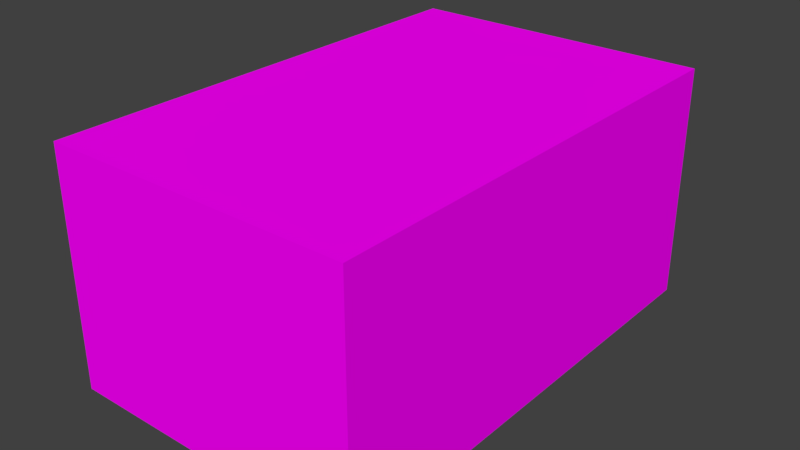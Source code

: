 # Source: carrDormRoom.blend  (saved by Blender 2.79.0; exported with 4.5.12 LTS)
import bpy
from mathutils import Matrix  # noqa: F401  (used for matrix-valued properties, if any)

bpy.ops.wm.read_factory_settings(use_empty=True)
scene = bpy.context.scene
scene.name = 'Scene'

# ---- collections
col_collection_1 = bpy.data.collections.new('Collection 1'); scene.collection.children.link(col_collection_1)

# ---- images (referenced by path relative to the original .blend; pixels are not part of the script)
import os
ASSET_DIR = os.environ.get("B2B_ASSET_DIR", "")  # directory of the original .blend (textures are referenced by path, not embedded)
HERE = os.path.dirname(os.path.abspath(__file__))  # packed textures are extracted next to this script under _unpacked/

def load_image(name, relpath, width, height, colorspace="sRGB"):
    """Load a texture the original file referenced (path relative to the .blend, or extracted next to this script)."""
    p = next((c for c in (os.path.join(HERE, relpath), os.path.join(ASSET_DIR, relpath)) if relpath and os.path.exists(c)), "")
    if p:
        img = bpy.data.images.load(p, check_existing=True)
        img.name = name
    else:  # same state as the original file: an image datablock whose file is absent (Cycles renders it pink)
        img = bpy.data.images.new(name, width, height)
        img.source = "FILE"
        img.filepath = "//" + (relpath or name)
    img.colorspace_settings.name = colorspace
    return img
img_carrroom_png = load_image('carrRoom.png', 'carrRoom.png', 1024, 1024, 'sRGB')

# ---- materials (node trees are filled in below, after node groups)
mat_material_002 = bpy.data.materials.new('Material.002')
mat_material_002.alpha_threshold = 0.0
mat_material_002.roughness = 0.5

# ---- material node trees
mat_material_002.use_nodes = True; mat_material_002.node_tree.nodes.clear()
_N = mat_material_002.node_tree.nodes; _L = mat_material_002.node_tree.links
n0 = _N.new('ShaderNodeOutputMaterial'); n0.name = 'Material Output'; n0.location = (300, 300)
n1 = _N.new('ShaderNodeBsdfDiffuse'); n1.name = 'Diffuse BSDF'; n1.location = (50, 317)
n2 = _N.new('ShaderNodeTexImage'); n2.name = 'Image Texture'; n2.location = (-179, 321)
n2.width = 140
n2.image = img_carrroom_png
_L.new(n1.outputs[0], n0.inputs[0])
_L.new(n2.outputs[0], n1.inputs[0])
n0.is_active_output = True

# ---- world
world_world = bpy.data.worlds.new('World'); scene.world = world_world
world_world.color = (0.05088, 0.05088, 0.05088)
world_world.use_sun_shadow = False
world_world.sun_shadow_jitter_overblur = 0.0
world_world.cycles.sampling_method = 'MANUAL'

# ---- meshes
me_cube_001 = bpy.data.meshes.new('Cube.001')
me_cube_001.from_pydata([(-121.0, -189.0, -143.0), (-121.0, -189.0, 42.78), (-121.0, 189.0, -143.0), (-121.0, 189.0, 42.78), (121.0, -189.0, -143.0), (121.0, -189.0, 42.78), (121.0, 189.0, -143.0), (121.0, 189.0, 42.78)], [], [(0, 2, 3, 1), (2, 6, 7, 3), (6, 4, 5, 7), (4, 0, 1, 5), (2, 0, 4, 6), (7, 5, 1, 3)])
_uv = me_cube_001.uv_layers.new(name='UVMap')
_uv.uv.foreach_set('vector', [0.5001, 7.376e-05, 0.8353, 0.0001895, 0.8352, 0.1649, 0.5, 0.1648, 0.9999, 0.165, 0.9999, 0.3795, 0.8351, 0.3795, 0.8352, 0.1649, 0.8351, 0.5442, 0.4999, 0.5441, 0.5, 0.3794, 0.8351, 0.3795, 0.3352, 0.3793, 0.3353, 0.1647, 0.5, 0.1648, 0.5, 0.3794, 0.0001478, 0.1646, 0.3353, 0.1647, 0.3352, 0.3793, 7.376e-05, 0.3792, 0.8351, 0.3795, 0.5, 0.3794, 0.5, 0.1648, 0.8352, 0.1649])
me_cube_001.materials.append(mat_material_002)
me_cube_001.use_remesh_preserve_volume = False
me_cube_001.use_remesh_preserve_attributes = False
me_cube_001.use_mirror_vertex_groups = False
me_cube_001.update()

# ---- objects
ob_cube = bpy.data.objects.new('Cube', me_cube_001)

# ---- transforms, parenting, visibility, modifiers, constraints
ob_cube.location = (0.0, 0.0, 71.5)
ob_cube.scale = (0.5, 0.5, 0.5)
ob_cube.lineart.crease_threshold = 0.0

# ---- collection membership
col_collection_1.objects.link(ob_cube)

# ---- scene / render settings (as saved in the file)
scene.frame_start = 1; scene.frame_end = 250; scene.frame_set(1)
scene.render.engine = 'CYCLES'
scene.render.resolution_percentage = 50
scene.render.dither_intensity = 0.0
scene.cycles.use_denoising = False
scene.cycles.samples = 128
scene.cycles.sampling_pattern = 'TABULATED_SOBOL'
scene.cycles.use_adaptive_sampling = False
scene.cycles.use_light_tree = False
scene.cycles.blur_glossy = 0.0
scene.cycles.sample_clamp_indirect = 0.0
scene.view_settings.view_transform = 'Standard'
scene.unit_settings.scale_length = 0.0254
bpy.context.view_layer.update()

# ---- added for rendering (the .blend has no active camera and no usable light): camera, sun
cam_auto = bpy.data.cameras.new('AutoCamera')
cam_auto.lens = 50.0
cam_auto.sensor_width = 36.0
cam_auto.clip_end = 3943.78
ob_auto_camera = bpy.data.objects.new('AutoCamera', cam_auto)
scene.collection.objects.link(ob_auto_camera)
ob_auto_camera.location = (224.718, -269.661, 226.218)
ob_auto_camera.rotation_euler = (1.09748, -7.21219e-08, 0.694738)
scene.camera = ob_auto_camera
light_auto_sun = bpy.data.lights.new('AutoSun', 'SUN')
light_auto_sun.energy = 3.0
light_auto_sun.angle = 0.0523599
ob_auto_sun = bpy.data.objects.new('AutoSun', light_auto_sun)
scene.collection.objects.link(ob_auto_sun)
ob_auto_sun.rotation_euler = (0.872665, 0.174533, 0.523599)
bpy.context.view_layer.update()

